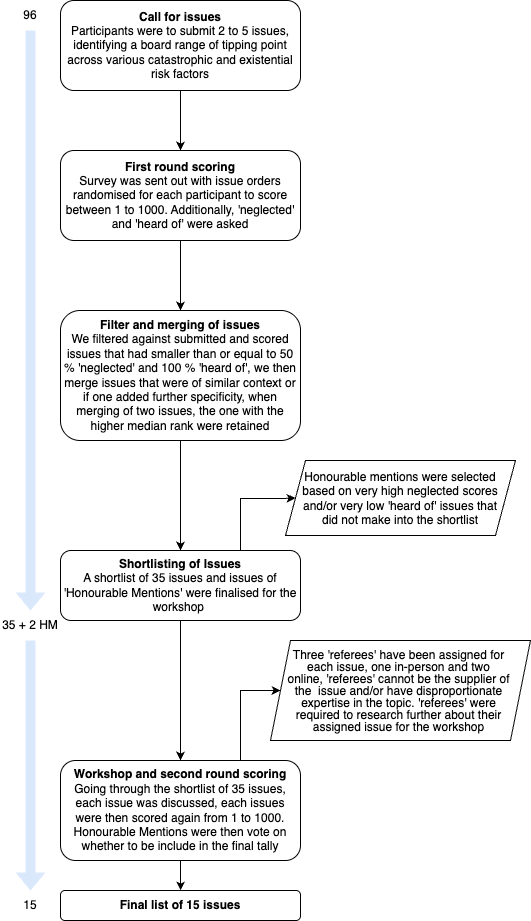

The diagram above was exported from draw.io. Its source (the exported page's mxGraphModel, read from the mxfile embedded in the PNG):
<mxGraphModel dx="1315" dy="793" grid="1" gridSize="10" guides="1" tooltips="1" connect="1" arrows="1" fold="1" page="1" pageScale="1" pageWidth="827" pageHeight="1169" math="0" shadow="0">
  <root>
    <mxCell id="WIyWlLk6GJQsqaUBKTNV-0" />
    <mxCell id="WIyWlLk6GJQsqaUBKTNV-1" parent="WIyWlLk6GJQsqaUBKTNV-0" />
    <mxCell id="7Dod-2U19Nc5ru04KPtW-4" value="" style="edgeStyle=orthogonalEdgeStyle;rounded=0;orthogonalLoop=1;jettySize=auto;html=1;" parent="WIyWlLk6GJQsqaUBKTNV-1" source="WIyWlLk6GJQsqaUBKTNV-3" target="7Dod-2U19Nc5ru04KPtW-3" edge="1">
      <mxGeometry relative="1" as="geometry" />
    </mxCell>
    <mxCell id="WIyWlLk6GJQsqaUBKTNV-3" value="&lt;b&gt;Call for issues&lt;/b&gt;&lt;br&gt;Participants were to submit 2 to 5 issues, identifying a board range of tipping point across various catastrophic and existential risk factors" style="rounded=1;whiteSpace=wrap;html=1;fontSize=12;glass=0;strokeWidth=1;shadow=0;" parent="WIyWlLk6GJQsqaUBKTNV-1" vertex="1">
      <mxGeometry x="160" y="80" width="240" height="90" as="geometry" />
    </mxCell>
    <mxCell id="7Dod-2U19Nc5ru04KPtW-6" value="" style="edgeStyle=orthogonalEdgeStyle;rounded=0;orthogonalLoop=1;jettySize=auto;html=1;" parent="WIyWlLk6GJQsqaUBKTNV-1" source="7Dod-2U19Nc5ru04KPtW-3" target="7Dod-2U19Nc5ru04KPtW-5" edge="1">
      <mxGeometry relative="1" as="geometry" />
    </mxCell>
    <mxCell id="7Dod-2U19Nc5ru04KPtW-18" value="" style="edgeStyle=orthogonalEdgeStyle;rounded=0;orthogonalLoop=1;jettySize=auto;html=1;" parent="WIyWlLk6GJQsqaUBKTNV-1" source="7Dod-2U19Nc5ru04KPtW-3" target="7Dod-2U19Nc5ru04KPtW-5" edge="1">
      <mxGeometry relative="1" as="geometry" />
    </mxCell>
    <mxCell id="7Dod-2U19Nc5ru04KPtW-3" value="&lt;b&gt;First round scoring&lt;/b&gt;&lt;br&gt;Survey was sent out with issue orders randomised for each participant to score between 1 to 1000. Additionally, 'neglected' and 'heard of' were asked" style="rounded=1;whiteSpace=wrap;html=1;fontSize=12;glass=0;strokeWidth=1;shadow=0;" parent="WIyWlLk6GJQsqaUBKTNV-1" vertex="1">
      <mxGeometry x="160" y="230" width="240" height="90" as="geometry" />
    </mxCell>
    <mxCell id="7Dod-2U19Nc5ru04KPtW-8" value="" style="edgeStyle=orthogonalEdgeStyle;rounded=0;orthogonalLoop=1;jettySize=auto;html=1;exitX=0.5;exitY=1;exitDx=0;exitDy=0;" parent="WIyWlLk6GJQsqaUBKTNV-1" source="7Dod-2U19Nc5ru04KPtW-5" target="7Dod-2U19Nc5ru04KPtW-7" edge="1">
      <mxGeometry relative="1" as="geometry" />
    </mxCell>
    <mxCell id="7Dod-2U19Nc5ru04KPtW-5" value="&lt;b&gt;Filter and merging of issues&lt;/b&gt;&lt;br&gt;We filtered against submitted and scored issues that had smaller than or equal to 50 % 'neglected' and 100 % 'heard of', we then merge issues that were of similar context or if one added further specificity, when merging of two issues, the one with the higher median rank were retained" style="rounded=1;whiteSpace=wrap;html=1;fontSize=12;glass=0;strokeWidth=1;shadow=0;" parent="WIyWlLk6GJQsqaUBKTNV-1" vertex="1">
      <mxGeometry x="160" y="390" width="240" height="130" as="geometry" />
    </mxCell>
    <mxCell id="7Dod-2U19Nc5ru04KPtW-12" value="" style="edgeStyle=orthogonalEdgeStyle;rounded=0;orthogonalLoop=1;jettySize=auto;html=1;" parent="WIyWlLk6GJQsqaUBKTNV-1" source="7Dod-2U19Nc5ru04KPtW-7" target="7Dod-2U19Nc5ru04KPtW-11" edge="1">
      <mxGeometry relative="1" as="geometry" />
    </mxCell>
    <mxCell id="rkjc0BljTklyJ-xaSM0w-9" style="edgeStyle=orthogonalEdgeStyle;rounded=0;orthogonalLoop=1;jettySize=auto;html=1;exitX=0.75;exitY=0;exitDx=0;exitDy=0;entryX=0;entryY=0.5;entryDx=0;entryDy=0;" edge="1" parent="WIyWlLk6GJQsqaUBKTNV-1" source="7Dod-2U19Nc5ru04KPtW-7" target="DpFGKTUfXO-kzDj_pGMA-4">
      <mxGeometry relative="1" as="geometry">
        <Array as="points">
          <mxPoint x="340" y="578" />
          <mxPoint x="380" y="578" />
        </Array>
      </mxGeometry>
    </mxCell>
    <mxCell id="7Dod-2U19Nc5ru04KPtW-7" value="&lt;b&gt;Shortlisting of Issues&lt;/b&gt;&lt;br&gt;A shortlist of 35 issues and issues of 'Honourable Mentions' were finalised for the workshop&amp;nbsp;" style="rounded=1;whiteSpace=wrap;html=1;fontSize=12;glass=0;strokeWidth=1;shadow=0;" parent="WIyWlLk6GJQsqaUBKTNV-1" vertex="1">
      <mxGeometry x="160" y="630" width="240" height="70" as="geometry" />
    </mxCell>
    <mxCell id="7Dod-2U19Nc5ru04KPtW-17" value="" style="edgeStyle=orthogonalEdgeStyle;rounded=0;orthogonalLoop=1;jettySize=auto;html=1;" parent="WIyWlLk6GJQsqaUBKTNV-1" source="7Dod-2U19Nc5ru04KPtW-11" target="7Dod-2U19Nc5ru04KPtW-16" edge="1">
      <mxGeometry relative="1" as="geometry" />
    </mxCell>
    <mxCell id="rkjc0BljTklyJ-xaSM0w-8" style="edgeStyle=orthogonalEdgeStyle;rounded=0;orthogonalLoop=1;jettySize=auto;html=1;exitX=0.75;exitY=0;exitDx=0;exitDy=0;entryX=0;entryY=0.5;entryDx=0;entryDy=0;" edge="1" parent="WIyWlLk6GJQsqaUBKTNV-1" source="7Dod-2U19Nc5ru04KPtW-11" target="DpFGKTUfXO-kzDj_pGMA-2">
      <mxGeometry relative="1" as="geometry">
        <Array as="points">
          <mxPoint x="340" y="770" />
        </Array>
      </mxGeometry>
    </mxCell>
    <mxCell id="7Dod-2U19Nc5ru04KPtW-11" value="&lt;b&gt;Workshop and second round scoring&lt;/b&gt;&lt;br&gt;Going through the shortlist of 35 issues, each issue was discussed, each issues were then scored again from 1 to 1000. Honourable Mentions were then vote on whether to be include in the final tally" style="rounded=1;whiteSpace=wrap;html=1;fontSize=12;glass=0;strokeWidth=1;shadow=0;" parent="WIyWlLk6GJQsqaUBKTNV-1" vertex="1">
      <mxGeometry x="160" y="840" width="240" height="100" as="geometry" />
    </mxCell>
    <mxCell id="7Dod-2U19Nc5ru04KPtW-16" value="&lt;b&gt;Final list of 15 issues&lt;/b&gt;" style="rounded=1;whiteSpace=wrap;html=1;fontSize=12;glass=0;strokeWidth=1;shadow=0;" parent="WIyWlLk6GJQsqaUBKTNV-1" vertex="1">
      <mxGeometry x="160" y="970" width="240" height="30" as="geometry" />
    </mxCell>
    <mxCell id="7Dod-2U19Nc5ru04KPtW-22" value="96" style="text;html=1;strokeColor=none;fillColor=none;align=center;verticalAlign=middle;whiteSpace=wrap;rounded=0;" parent="WIyWlLk6GJQsqaUBKTNV-1" vertex="1">
      <mxGeometry x="100" y="80" width="60" height="30" as="geometry" />
    </mxCell>
    <mxCell id="7Dod-2U19Nc5ru04KPtW-23" value="35 + 2 HM" style="text;html=1;strokeColor=none;fillColor=none;align=center;verticalAlign=middle;whiteSpace=wrap;rounded=0;" parent="WIyWlLk6GJQsqaUBKTNV-1" vertex="1">
      <mxGeometry x="100" y="690" width="60" height="30" as="geometry" />
    </mxCell>
    <mxCell id="7Dod-2U19Nc5ru04KPtW-24" value="15" style="text;html=1;strokeColor=none;fillColor=none;align=center;verticalAlign=middle;whiteSpace=wrap;rounded=0;" parent="WIyWlLk6GJQsqaUBKTNV-1" vertex="1">
      <mxGeometry x="100" y="970" width="60" height="30" as="geometry" />
    </mxCell>
    <mxCell id="7Dod-2U19Nc5ru04KPtW-25" value="" style="shape=flexArrow;endArrow=classic;html=1;rounded=0;exitX=0.5;exitY=1;exitDx=0;exitDy=0;strokeWidth=0;startSize=6;shadow=0;fillColor=#dae8fc;strokeColor=none;" parent="WIyWlLk6GJQsqaUBKTNV-1" source="7Dod-2U19Nc5ru04KPtW-22" target="7Dod-2U19Nc5ru04KPtW-23" edge="1">
      <mxGeometry width="50" height="50" relative="1" as="geometry">
        <mxPoint x="300" y="430" as="sourcePoint" />
        <mxPoint x="350" y="380" as="targetPoint" />
      </mxGeometry>
    </mxCell>
    <mxCell id="7Dod-2U19Nc5ru04KPtW-26" value="" style="shape=flexArrow;endArrow=classic;html=1;rounded=0;exitX=0.5;exitY=1;exitDx=0;exitDy=0;strokeWidth=0;startSize=6;shadow=0;fillColor=#dae8fc;strokeColor=none;entryX=0.5;entryY=0;entryDx=0;entryDy=0;" parent="WIyWlLk6GJQsqaUBKTNV-1" source="7Dod-2U19Nc5ru04KPtW-23" target="7Dod-2U19Nc5ru04KPtW-24" edge="1">
      <mxGeometry width="50" height="50" relative="1" as="geometry">
        <mxPoint x="129.5" y="470" as="sourcePoint" />
        <mxPoint x="130" y="960" as="targetPoint" />
      </mxGeometry>
    </mxCell>
    <mxCell id="DpFGKTUfXO-kzDj_pGMA-2" value="&lt;p style=&quot;line-height: 100%;&quot;&gt;&lt;font style=&quot;font-size: 12px;&quot;&gt;&lt;font style=&quot;&quot;&gt;Three 'referees' have been assigned for each&amp;nbsp;issue,&amp;nbsp;&lt;/font&gt;&lt;span style=&quot;background-color: initial;&quot;&gt;one in-person and two online,&amp;nbsp;&lt;/span&gt;&lt;span style=&quot;background-color: initial;&quot;&gt;'referees' cannot be the supplier of the&amp;nbsp;&lt;/span&gt;&lt;span style=&quot;background-color: initial;&quot;&gt;&amp;nbsp;issue and/or have disproportionate expertise in the topic. 'referees' were required to research further about their assigned issue for the workshop&lt;/span&gt;&lt;/font&gt;&lt;/p&gt;" style="shape=parallelogram;perimeter=parallelogramPerimeter;whiteSpace=wrap;html=1;fixedSize=1;align=center;horizontal=1;verticalAlign=middle;spacingLeft=7;spacingRight=10;" parent="WIyWlLk6GJQsqaUBKTNV-1" vertex="1">
      <mxGeometry x="370" y="720" width="260" height="100" as="geometry" />
    </mxCell>
    <mxCell id="DpFGKTUfXO-kzDj_pGMA-4" value="&lt;font style=&quot;font-size: 12px;&quot;&gt;Honourable mentions were selected based on very high neglected scores and/or very low 'heard of' issues that &lt;br&gt;did not make into the shortlist&lt;/font&gt;" style="shape=parallelogram;perimeter=parallelogramPerimeter;whiteSpace=wrap;html=1;fixedSize=1;spacingLeft=5;spacingRight=5;" parent="WIyWlLk6GJQsqaUBKTNV-1" vertex="1">
      <mxGeometry x="385" y="540" width="230" height="75" as="geometry" />
    </mxCell>
  </root>
</mxGraphModel>